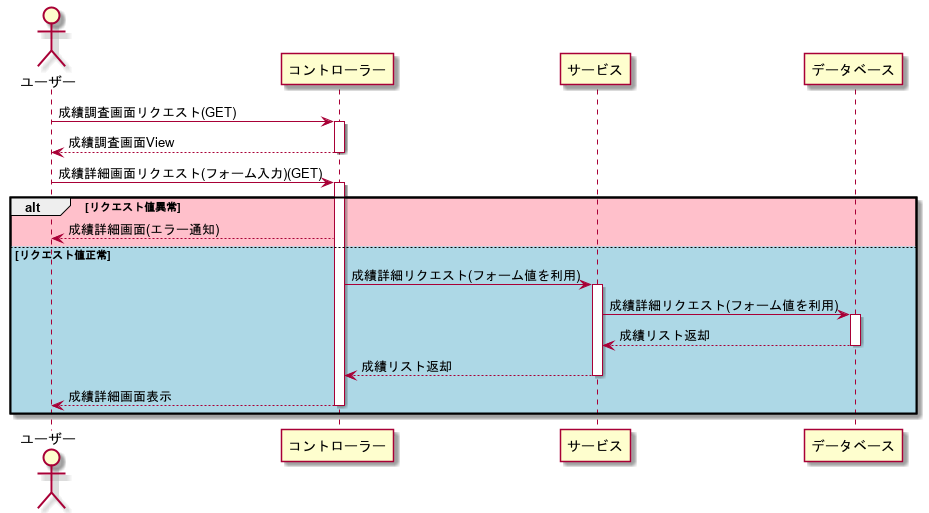

The diagram above was rendered by PlantUML. Its source (embedded in the PNG):
@startuml
actor "ユーザー" as user
participant "コントローラー" as con
participant "サービス" as ser
participant "データベース" as db

user -> con: 成績調査画面リクエスト(GET)
activate con
con --> user: 成績調査画面View
deactivate con

user -> con: 成績詳細画面リクエスト(フォーム入力)(GET)
activate con

alt #pink リクエスト値異常
    con --> user: 成績詳細画面(エラー通知)
else #lightblue リクエスト値正常
    con -> ser: 成績詳細リクエスト(フォーム値を利用)
    activate ser
    ser -> db: 成績詳細リクエスト(フォーム値を利用)
    activate db
    db --> ser: 成績リスト返却
    deactivate db
    ser --> con: 成績リスト返却
    deactivate ser
    con --> user: 成績詳細画面表示
    deactivate con
end

@enduml